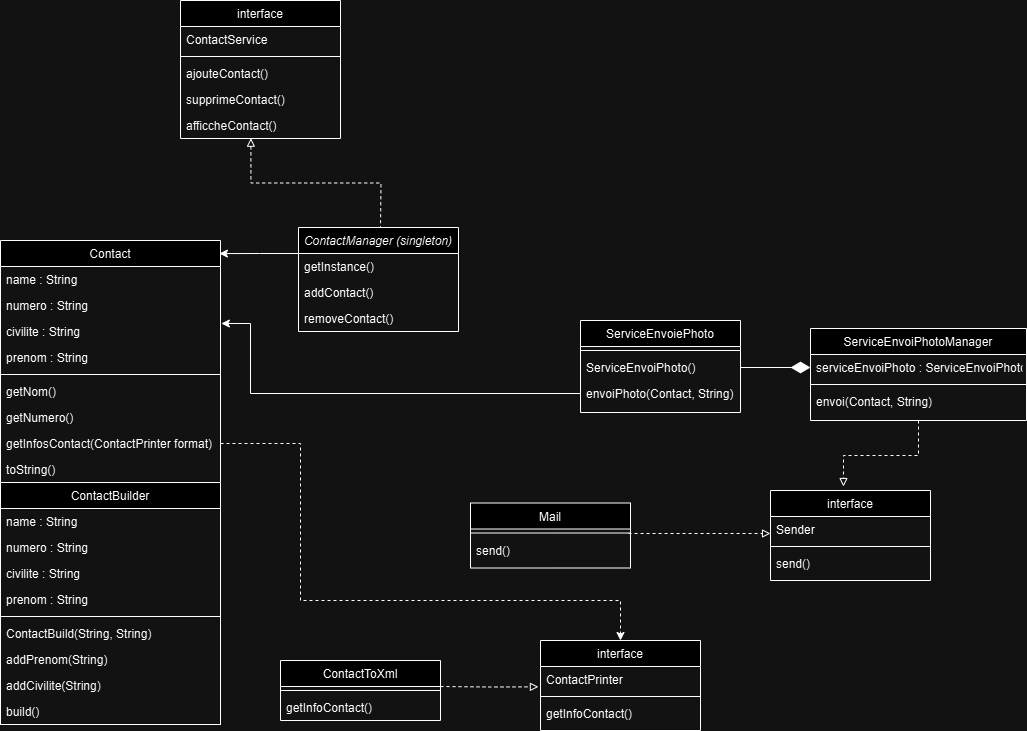

The diagram above was exported from draw.io. Its source (the exported page's mxGraphModel, read from the mxfile embedded in the PNG):
<mxGraphModel dx="1434" dy="746" grid="1" gridSize="10" guides="1" tooltips="1" connect="1" arrows="1" fold="1" page="1" pageScale="1" pageWidth="827" pageHeight="1169" math="0" shadow="0">
  <root>
    <mxCell id="WIyWlLk6GJQsqaUBKTNV-0" />
    <mxCell id="WIyWlLk6GJQsqaUBKTNV-1" parent="WIyWlLk6GJQsqaUBKTNV-0" />
    <mxCell id="zkfFHV4jXpPFQw0GAbJ--0" value="ContactManager (singleton)" style="swimlane;fontStyle=2;align=center;verticalAlign=top;childLayout=stackLayout;horizontal=1;startSize=26;horizontalStack=0;resizeParent=1;resizeLast=0;collapsible=1;marginBottom=0;rounded=0;shadow=0;strokeWidth=1;" parent="WIyWlLk6GJQsqaUBKTNV-1" vertex="1">
      <mxGeometry x="348" y="257" width="160" height="104" as="geometry">
        <mxRectangle x="230" y="140" width="160" height="26" as="alternateBounds" />
      </mxGeometry>
    </mxCell>
    <mxCell id="zkfFHV4jXpPFQw0GAbJ--1" value="getInstance()" style="text;align=left;verticalAlign=top;spacingLeft=4;spacingRight=4;overflow=hidden;rotatable=0;points=[[0,0.5],[1,0.5]];portConstraint=eastwest;" parent="zkfFHV4jXpPFQw0GAbJ--0" vertex="1">
      <mxGeometry y="26" width="160" height="26" as="geometry" />
    </mxCell>
    <mxCell id="zkfFHV4jXpPFQw0GAbJ--2" value="addContact()" style="text;align=left;verticalAlign=top;spacingLeft=4;spacingRight=4;overflow=hidden;rotatable=0;points=[[0,0.5],[1,0.5]];portConstraint=eastwest;rounded=0;shadow=0;html=0;" parent="zkfFHV4jXpPFQw0GAbJ--0" vertex="1">
      <mxGeometry y="52" width="160" height="26" as="geometry" />
    </mxCell>
    <mxCell id="zkfFHV4jXpPFQw0GAbJ--3" value="removeContact()" style="text;align=left;verticalAlign=top;spacingLeft=4;spacingRight=4;overflow=hidden;rotatable=0;points=[[0,0.5],[1,0.5]];portConstraint=eastwest;rounded=0;shadow=0;html=0;" parent="zkfFHV4jXpPFQw0GAbJ--0" vertex="1">
      <mxGeometry y="78" width="160" height="26" as="geometry" />
    </mxCell>
    <mxCell id="zkfFHV4jXpPFQw0GAbJ--6" value="Contact" style="swimlane;fontStyle=0;align=center;verticalAlign=top;childLayout=stackLayout;horizontal=1;startSize=26;horizontalStack=0;resizeParent=1;resizeLast=0;collapsible=1;marginBottom=0;rounded=0;shadow=0;strokeWidth=1;" parent="WIyWlLk6GJQsqaUBKTNV-1" vertex="1">
      <mxGeometry x="50" y="270" width="220" height="484" as="geometry">
        <mxRectangle x="130" y="380" width="160" height="26" as="alternateBounds" />
      </mxGeometry>
    </mxCell>
    <mxCell id="zkfFHV4jXpPFQw0GAbJ--7" value="name : String" style="text;align=left;verticalAlign=top;spacingLeft=4;spacingRight=4;overflow=hidden;rotatable=0;points=[[0,0.5],[1,0.5]];portConstraint=eastwest;" parent="zkfFHV4jXpPFQw0GAbJ--6" vertex="1">
      <mxGeometry y="26" width="220" height="26" as="geometry" />
    </mxCell>
    <mxCell id="zkfFHV4jXpPFQw0GAbJ--8" value="numero : String" style="text;align=left;verticalAlign=top;spacingLeft=4;spacingRight=4;overflow=hidden;rotatable=0;points=[[0,0.5],[1,0.5]];portConstraint=eastwest;rounded=0;shadow=0;html=0;" parent="zkfFHV4jXpPFQw0GAbJ--6" vertex="1">
      <mxGeometry y="52" width="220" height="26" as="geometry" />
    </mxCell>
    <mxCell id="InU5l8fbBcwFRF2uGvxk-0" value="civilite : String" style="text;align=left;verticalAlign=top;spacingLeft=4;spacingRight=4;overflow=hidden;rotatable=0;points=[[0,0.5],[1,0.5]];portConstraint=eastwest;rounded=0;shadow=0;html=0;" vertex="1" parent="zkfFHV4jXpPFQw0GAbJ--6">
      <mxGeometry y="78" width="220" height="26" as="geometry" />
    </mxCell>
    <mxCell id="InU5l8fbBcwFRF2uGvxk-1" value="prenom : String" style="text;align=left;verticalAlign=top;spacingLeft=4;spacingRight=4;overflow=hidden;rotatable=0;points=[[0,0.5],[1,0.5]];portConstraint=eastwest;rounded=0;shadow=0;html=0;" vertex="1" parent="zkfFHV4jXpPFQw0GAbJ--6">
      <mxGeometry y="104" width="220" height="26" as="geometry" />
    </mxCell>
    <mxCell id="zkfFHV4jXpPFQw0GAbJ--9" value="" style="line;html=1;strokeWidth=1;align=left;verticalAlign=middle;spacingTop=-1;spacingLeft=3;spacingRight=3;rotatable=0;labelPosition=right;points=[];portConstraint=eastwest;" parent="zkfFHV4jXpPFQw0GAbJ--6" vertex="1">
      <mxGeometry y="130" width="220" height="8" as="geometry" />
    </mxCell>
    <mxCell id="zkfFHV4jXpPFQw0GAbJ--10" value="getNom()" style="text;align=left;verticalAlign=top;spacingLeft=4;spacingRight=4;overflow=hidden;rotatable=0;points=[[0,0.5],[1,0.5]];portConstraint=eastwest;fontStyle=0" parent="zkfFHV4jXpPFQw0GAbJ--6" vertex="1">
      <mxGeometry y="138" width="220" height="26" as="geometry" />
    </mxCell>
    <mxCell id="zkfFHV4jXpPFQw0GAbJ--11" value="getNumero()" style="text;align=left;verticalAlign=top;spacingLeft=4;spacingRight=4;overflow=hidden;rotatable=0;points=[[0,0.5],[1,0.5]];portConstraint=eastwest;" parent="zkfFHV4jXpPFQw0GAbJ--6" vertex="1">
      <mxGeometry y="164" width="220" height="26" as="geometry" />
    </mxCell>
    <mxCell id="InU5l8fbBcwFRF2uGvxk-41" value="getInfosContact(ContactPrinter format)" style="text;align=left;verticalAlign=top;spacingLeft=4;spacingRight=4;overflow=hidden;rotatable=0;points=[[0,0.5],[1,0.5]];portConstraint=eastwest;" vertex="1" parent="zkfFHV4jXpPFQw0GAbJ--6">
      <mxGeometry y="190" width="220" height="26" as="geometry" />
    </mxCell>
    <mxCell id="InU5l8fbBcwFRF2uGvxk-42" value="toString()" style="text;align=left;verticalAlign=top;spacingLeft=4;spacingRight=4;overflow=hidden;rotatable=0;points=[[0,0.5],[1,0.5]];portConstraint=eastwest;" vertex="1" parent="zkfFHV4jXpPFQw0GAbJ--6">
      <mxGeometry y="216" width="220" height="26" as="geometry" />
    </mxCell>
    <mxCell id="InU5l8fbBcwFRF2uGvxk-47" value="ContactBuilder" style="swimlane;fontStyle=0;align=center;verticalAlign=top;childLayout=stackLayout;horizontal=1;startSize=26;horizontalStack=0;resizeParent=1;resizeLast=0;collapsible=1;marginBottom=0;rounded=0;shadow=0;strokeWidth=1;" vertex="1" parent="zkfFHV4jXpPFQw0GAbJ--6">
      <mxGeometry y="242" width="220" height="242" as="geometry">
        <mxRectangle x="130" y="380" width="160" height="26" as="alternateBounds" />
      </mxGeometry>
    </mxCell>
    <mxCell id="InU5l8fbBcwFRF2uGvxk-48" value="name : String" style="text;align=left;verticalAlign=top;spacingLeft=4;spacingRight=4;overflow=hidden;rotatable=0;points=[[0,0.5],[1,0.5]];portConstraint=eastwest;" vertex="1" parent="InU5l8fbBcwFRF2uGvxk-47">
      <mxGeometry y="26" width="220" height="26" as="geometry" />
    </mxCell>
    <mxCell id="InU5l8fbBcwFRF2uGvxk-49" value="numero : String" style="text;align=left;verticalAlign=top;spacingLeft=4;spacingRight=4;overflow=hidden;rotatable=0;points=[[0,0.5],[1,0.5]];portConstraint=eastwest;rounded=0;shadow=0;html=0;" vertex="1" parent="InU5l8fbBcwFRF2uGvxk-47">
      <mxGeometry y="52" width="220" height="26" as="geometry" />
    </mxCell>
    <mxCell id="InU5l8fbBcwFRF2uGvxk-50" value="civilite : String" style="text;align=left;verticalAlign=top;spacingLeft=4;spacingRight=4;overflow=hidden;rotatable=0;points=[[0,0.5],[1,0.5]];portConstraint=eastwest;rounded=0;shadow=0;html=0;" vertex="1" parent="InU5l8fbBcwFRF2uGvxk-47">
      <mxGeometry y="78" width="220" height="26" as="geometry" />
    </mxCell>
    <mxCell id="InU5l8fbBcwFRF2uGvxk-51" value="prenom : String" style="text;align=left;verticalAlign=top;spacingLeft=4;spacingRight=4;overflow=hidden;rotatable=0;points=[[0,0.5],[1,0.5]];portConstraint=eastwest;rounded=0;shadow=0;html=0;" vertex="1" parent="InU5l8fbBcwFRF2uGvxk-47">
      <mxGeometry y="104" width="220" height="26" as="geometry" />
    </mxCell>
    <mxCell id="InU5l8fbBcwFRF2uGvxk-52" value="" style="line;html=1;strokeWidth=1;align=left;verticalAlign=middle;spacingTop=-1;spacingLeft=3;spacingRight=3;rotatable=0;labelPosition=right;points=[];portConstraint=eastwest;" vertex="1" parent="InU5l8fbBcwFRF2uGvxk-47">
      <mxGeometry y="130" width="220" height="8" as="geometry" />
    </mxCell>
    <mxCell id="InU5l8fbBcwFRF2uGvxk-53" value="ContactBuild(String, String)" style="text;align=left;verticalAlign=top;spacingLeft=4;spacingRight=4;overflow=hidden;rotatable=0;points=[[0,0.5],[1,0.5]];portConstraint=eastwest;fontStyle=0" vertex="1" parent="InU5l8fbBcwFRF2uGvxk-47">
      <mxGeometry y="138" width="220" height="26" as="geometry" />
    </mxCell>
    <mxCell id="InU5l8fbBcwFRF2uGvxk-54" value="addPrenom(String)" style="text;align=left;verticalAlign=top;spacingLeft=4;spacingRight=4;overflow=hidden;rotatable=0;points=[[0,0.5],[1,0.5]];portConstraint=eastwest;" vertex="1" parent="InU5l8fbBcwFRF2uGvxk-47">
      <mxGeometry y="164" width="220" height="26" as="geometry" />
    </mxCell>
    <mxCell id="InU5l8fbBcwFRF2uGvxk-55" value="addCivilite(String)" style="text;align=left;verticalAlign=top;spacingLeft=4;spacingRight=4;overflow=hidden;rotatable=0;points=[[0,0.5],[1,0.5]];portConstraint=eastwest;" vertex="1" parent="InU5l8fbBcwFRF2uGvxk-47">
      <mxGeometry y="190" width="220" height="26" as="geometry" />
    </mxCell>
    <mxCell id="InU5l8fbBcwFRF2uGvxk-56" value="build()" style="text;align=left;verticalAlign=top;spacingLeft=4;spacingRight=4;overflow=hidden;rotatable=0;points=[[0,0.5],[1,0.5]];portConstraint=eastwest;" vertex="1" parent="InU5l8fbBcwFRF2uGvxk-47">
      <mxGeometry y="216" width="220" height="26" as="geometry" />
    </mxCell>
    <mxCell id="zkfFHV4jXpPFQw0GAbJ--17" value="interface" style="swimlane;fontStyle=0;align=center;verticalAlign=top;childLayout=stackLayout;horizontal=1;startSize=26;horizontalStack=0;resizeParent=1;resizeLast=0;collapsible=1;marginBottom=0;rounded=0;shadow=0;strokeWidth=1;" parent="WIyWlLk6GJQsqaUBKTNV-1" vertex="1">
      <mxGeometry x="590" y="670" width="160" height="90" as="geometry">
        <mxRectangle x="550" y="140" width="160" height="26" as="alternateBounds" />
      </mxGeometry>
    </mxCell>
    <mxCell id="zkfFHV4jXpPFQw0GAbJ--18" value="ContactPrinter" style="text;align=left;verticalAlign=top;spacingLeft=4;spacingRight=4;overflow=hidden;rotatable=0;points=[[0,0.5],[1,0.5]];portConstraint=eastwest;" parent="zkfFHV4jXpPFQw0GAbJ--17" vertex="1">
      <mxGeometry y="26" width="160" height="26" as="geometry" />
    </mxCell>
    <mxCell id="zkfFHV4jXpPFQw0GAbJ--23" value="" style="line;html=1;strokeWidth=1;align=left;verticalAlign=middle;spacingTop=-1;spacingLeft=3;spacingRight=3;rotatable=0;labelPosition=right;points=[];portConstraint=eastwest;" parent="zkfFHV4jXpPFQw0GAbJ--17" vertex="1">
      <mxGeometry y="52" width="160" height="8" as="geometry" />
    </mxCell>
    <mxCell id="zkfFHV4jXpPFQw0GAbJ--24" value="getInfoContact()" style="text;align=left;verticalAlign=top;spacingLeft=4;spacingRight=4;overflow=hidden;rotatable=0;points=[[0,0.5],[1,0.5]];portConstraint=eastwest;" parent="zkfFHV4jXpPFQw0GAbJ--17" vertex="1">
      <mxGeometry y="60" width="160" height="26" as="geometry" />
    </mxCell>
    <mxCell id="InU5l8fbBcwFRF2uGvxk-3" value="ContactToXml" style="swimlane;fontStyle=0;align=center;verticalAlign=top;childLayout=stackLayout;horizontal=1;startSize=26;horizontalStack=0;resizeParent=1;resizeLast=0;collapsible=1;marginBottom=0;rounded=0;shadow=0;strokeWidth=1;" vertex="1" parent="WIyWlLk6GJQsqaUBKTNV-1">
      <mxGeometry x="330" y="690" width="160" height="60" as="geometry">
        <mxRectangle x="130" y="380" width="160" height="26" as="alternateBounds" />
      </mxGeometry>
    </mxCell>
    <mxCell id="InU5l8fbBcwFRF2uGvxk-78" style="edgeStyle=orthogonalEdgeStyle;rounded=0;orthogonalLoop=1;jettySize=auto;html=1;exitX=0.5;exitY=1;exitDx=0;exitDy=0;entryX=-0.013;entryY=0.782;entryDx=0;entryDy=0;entryPerimeter=0;dashed=1;endArrow=block;endFill=0;" edge="1" parent="InU5l8fbBcwFRF2uGvxk-3" target="zkfFHV4jXpPFQw0GAbJ--18">
      <mxGeometry relative="1" as="geometry">
        <mxPoint x="160" y="26" as="sourcePoint" />
        <mxPoint x="75" y="100" as="targetPoint" />
      </mxGeometry>
    </mxCell>
    <mxCell id="InU5l8fbBcwFRF2uGvxk-8" value="" style="line;html=1;strokeWidth=1;align=left;verticalAlign=middle;spacingTop=-1;spacingLeft=3;spacingRight=3;rotatable=0;labelPosition=right;points=[];portConstraint=eastwest;" vertex="1" parent="InU5l8fbBcwFRF2uGvxk-3">
      <mxGeometry y="26" width="160" height="8" as="geometry" />
    </mxCell>
    <mxCell id="InU5l8fbBcwFRF2uGvxk-4" value="getInfoContact()" style="text;align=left;verticalAlign=top;spacingLeft=4;spacingRight=4;overflow=hidden;rotatable=0;points=[[0,0.5],[1,0.5]];portConstraint=eastwest;" vertex="1" parent="InU5l8fbBcwFRF2uGvxk-3">
      <mxGeometry y="34" width="160" height="26" as="geometry" />
    </mxCell>
    <mxCell id="InU5l8fbBcwFRF2uGvxk-11" value="interface" style="swimlane;fontStyle=0;align=center;verticalAlign=top;childLayout=stackLayout;horizontal=1;startSize=26;horizontalStack=0;resizeParent=1;resizeLast=0;collapsible=1;marginBottom=0;rounded=0;shadow=0;strokeWidth=1;" vertex="1" parent="WIyWlLk6GJQsqaUBKTNV-1">
      <mxGeometry x="820" y="520" width="160" height="90" as="geometry">
        <mxRectangle x="550" y="140" width="160" height="26" as="alternateBounds" />
      </mxGeometry>
    </mxCell>
    <mxCell id="InU5l8fbBcwFRF2uGvxk-12" value="Sender" style="text;align=left;verticalAlign=top;spacingLeft=4;spacingRight=4;overflow=hidden;rotatable=0;points=[[0,0.5],[1,0.5]];portConstraint=eastwest;" vertex="1" parent="InU5l8fbBcwFRF2uGvxk-11">
      <mxGeometry y="26" width="160" height="26" as="geometry" />
    </mxCell>
    <mxCell id="InU5l8fbBcwFRF2uGvxk-13" value="" style="line;html=1;strokeWidth=1;align=left;verticalAlign=middle;spacingTop=-1;spacingLeft=3;spacingRight=3;rotatable=0;labelPosition=right;points=[];portConstraint=eastwest;" vertex="1" parent="InU5l8fbBcwFRF2uGvxk-11">
      <mxGeometry y="52" width="160" height="8" as="geometry" />
    </mxCell>
    <mxCell id="InU5l8fbBcwFRF2uGvxk-14" value="send()" style="text;align=left;verticalAlign=top;spacingLeft=4;spacingRight=4;overflow=hidden;rotatable=0;points=[[0,0.5],[1,0.5]];portConstraint=eastwest;" vertex="1" parent="InU5l8fbBcwFRF2uGvxk-11">
      <mxGeometry y="60" width="160" height="26" as="geometry" />
    </mxCell>
    <mxCell id="InU5l8fbBcwFRF2uGvxk-15" value="Mail" style="swimlane;fontStyle=0;align=center;verticalAlign=top;childLayout=stackLayout;horizontal=1;startSize=26;horizontalStack=0;resizeParent=1;resizeLast=0;collapsible=1;marginBottom=0;rounded=0;shadow=0;strokeWidth=1;" vertex="1" parent="WIyWlLk6GJQsqaUBKTNV-1">
      <mxGeometry x="520" y="532.5" width="160" height="65" as="geometry">
        <mxRectangle x="340" y="380" width="170" height="26" as="alternateBounds" />
      </mxGeometry>
    </mxCell>
    <mxCell id="InU5l8fbBcwFRF2uGvxk-17" value="" style="line;html=1;strokeWidth=1;align=left;verticalAlign=middle;spacingTop=-1;spacingLeft=3;spacingRight=3;rotatable=0;labelPosition=right;points=[];portConstraint=eastwest;" vertex="1" parent="InU5l8fbBcwFRF2uGvxk-15">
      <mxGeometry y="26" width="160" height="8" as="geometry" />
    </mxCell>
    <mxCell id="InU5l8fbBcwFRF2uGvxk-23" value="send()" style="text;align=left;verticalAlign=top;spacingLeft=4;spacingRight=4;overflow=hidden;rotatable=0;points=[[0,0.5],[1,0.5]];portConstraint=eastwest;" vertex="1" parent="InU5l8fbBcwFRF2uGvxk-15">
      <mxGeometry y="34" width="160" height="26" as="geometry" />
    </mxCell>
    <mxCell id="InU5l8fbBcwFRF2uGvxk-27" value="interface" style="swimlane;fontStyle=0;align=center;verticalAlign=top;childLayout=stackLayout;horizontal=1;startSize=26;horizontalStack=0;resizeParent=1;resizeLast=0;collapsible=1;marginBottom=0;rounded=0;shadow=0;strokeWidth=1;" vertex="1" parent="WIyWlLk6GJQsqaUBKTNV-1">
      <mxGeometry x="230" y="30" width="160" height="138" as="geometry">
        <mxRectangle x="550" y="140" width="160" height="26" as="alternateBounds" />
      </mxGeometry>
    </mxCell>
    <mxCell id="InU5l8fbBcwFRF2uGvxk-28" value="ContactService" style="text;align=left;verticalAlign=top;spacingLeft=4;spacingRight=4;overflow=hidden;rotatable=0;points=[[0,0.5],[1,0.5]];portConstraint=eastwest;" vertex="1" parent="InU5l8fbBcwFRF2uGvxk-27">
      <mxGeometry y="26" width="160" height="26" as="geometry" />
    </mxCell>
    <mxCell id="InU5l8fbBcwFRF2uGvxk-29" value="" style="line;html=1;strokeWidth=1;align=left;verticalAlign=middle;spacingTop=-1;spacingLeft=3;spacingRight=3;rotatable=0;labelPosition=right;points=[];portConstraint=eastwest;" vertex="1" parent="InU5l8fbBcwFRF2uGvxk-27">
      <mxGeometry y="52" width="160" height="8" as="geometry" />
    </mxCell>
    <mxCell id="InU5l8fbBcwFRF2uGvxk-30" value="ajouteContact()" style="text;align=left;verticalAlign=top;spacingLeft=4;spacingRight=4;overflow=hidden;rotatable=0;points=[[0,0.5],[1,0.5]];portConstraint=eastwest;" vertex="1" parent="InU5l8fbBcwFRF2uGvxk-27">
      <mxGeometry y="60" width="160" height="26" as="geometry" />
    </mxCell>
    <mxCell id="InU5l8fbBcwFRF2uGvxk-31" value="supprimeContact()" style="text;align=left;verticalAlign=top;spacingLeft=4;spacingRight=4;overflow=hidden;rotatable=0;points=[[0,0.5],[1,0.5]];portConstraint=eastwest;" vertex="1" parent="InU5l8fbBcwFRF2uGvxk-27">
      <mxGeometry y="86" width="160" height="26" as="geometry" />
    </mxCell>
    <mxCell id="InU5l8fbBcwFRF2uGvxk-32" value="afficcheContact()" style="text;align=left;verticalAlign=top;spacingLeft=4;spacingRight=4;overflow=hidden;rotatable=0;points=[[0,0.5],[1,0.5]];portConstraint=eastwest;" vertex="1" parent="InU5l8fbBcwFRF2uGvxk-27">
      <mxGeometry y="112" width="160" height="26" as="geometry" />
    </mxCell>
    <mxCell id="InU5l8fbBcwFRF2uGvxk-33" value="ServiceEnvoiePhoto" style="swimlane;fontStyle=0;align=center;verticalAlign=top;childLayout=stackLayout;horizontal=1;startSize=26;horizontalStack=0;resizeParent=1;resizeLast=0;collapsible=1;marginBottom=0;rounded=0;shadow=0;strokeWidth=1;" vertex="1" parent="WIyWlLk6GJQsqaUBKTNV-1">
      <mxGeometry x="630" y="350" width="160" height="92" as="geometry">
        <mxRectangle x="550" y="140" width="160" height="26" as="alternateBounds" />
      </mxGeometry>
    </mxCell>
    <mxCell id="InU5l8fbBcwFRF2uGvxk-35" value="" style="line;html=1;strokeWidth=1;align=left;verticalAlign=middle;spacingTop=-1;spacingLeft=3;spacingRight=3;rotatable=0;labelPosition=right;points=[];portConstraint=eastwest;" vertex="1" parent="InU5l8fbBcwFRF2uGvxk-33">
      <mxGeometry y="26" width="160" height="8" as="geometry" />
    </mxCell>
    <mxCell id="InU5l8fbBcwFRF2uGvxk-36" value="ServiceEnvoiPhoto()" style="text;align=left;verticalAlign=top;spacingLeft=4;spacingRight=4;overflow=hidden;rotatable=0;points=[[0,0.5],[1,0.5]];portConstraint=eastwest;" vertex="1" parent="InU5l8fbBcwFRF2uGvxk-33">
      <mxGeometry y="34" width="160" height="26" as="geometry" />
    </mxCell>
    <mxCell id="InU5l8fbBcwFRF2uGvxk-39" value="envoiPhoto(Contact, String)" style="text;align=left;verticalAlign=top;spacingLeft=4;spacingRight=4;overflow=hidden;rotatable=0;points=[[0,0.5],[1,0.5]];portConstraint=eastwest;" vertex="1" parent="InU5l8fbBcwFRF2uGvxk-33">
      <mxGeometry y="60" width="160" height="26" as="geometry" />
    </mxCell>
    <mxCell id="InU5l8fbBcwFRF2uGvxk-65" style="edgeStyle=orthogonalEdgeStyle;rounded=0;orthogonalLoop=1;jettySize=auto;html=1;exitX=0;exitY=0.25;exitDx=0;exitDy=0;entryX=0.995;entryY=0.027;entryDx=0;entryDy=0;entryPerimeter=0;" edge="1" parent="WIyWlLk6GJQsqaUBKTNV-1" source="zkfFHV4jXpPFQw0GAbJ--0" target="zkfFHV4jXpPFQw0GAbJ--6">
      <mxGeometry relative="1" as="geometry" />
    </mxCell>
    <mxCell id="InU5l8fbBcwFRF2uGvxk-66" value="ServiceEnvoiPhotoManager" style="swimlane;fontStyle=0;align=center;verticalAlign=top;childLayout=stackLayout;horizontal=1;startSize=26;horizontalStack=0;resizeParent=1;resizeLast=0;collapsible=1;marginBottom=0;rounded=0;shadow=0;strokeWidth=1;" vertex="1" parent="WIyWlLk6GJQsqaUBKTNV-1">
      <mxGeometry x="860" y="358" width="216" height="92" as="geometry">
        <mxRectangle x="550" y="140" width="160" height="26" as="alternateBounds" />
      </mxGeometry>
    </mxCell>
    <mxCell id="InU5l8fbBcwFRF2uGvxk-68" value="serviceEnvoiPhoto : ServiceEnvoiPhoto" style="text;align=left;verticalAlign=top;spacingLeft=4;spacingRight=4;overflow=hidden;rotatable=0;points=[[0,0.5],[1,0.5]];portConstraint=eastwest;" vertex="1" parent="InU5l8fbBcwFRF2uGvxk-66">
      <mxGeometry y="26" width="216" height="26" as="geometry" />
    </mxCell>
    <mxCell id="InU5l8fbBcwFRF2uGvxk-67" value="" style="line;html=1;strokeWidth=1;align=left;verticalAlign=middle;spacingTop=-1;spacingLeft=3;spacingRight=3;rotatable=0;labelPosition=right;points=[];portConstraint=eastwest;" vertex="1" parent="InU5l8fbBcwFRF2uGvxk-66">
      <mxGeometry y="52" width="216" height="8" as="geometry" />
    </mxCell>
    <mxCell id="InU5l8fbBcwFRF2uGvxk-69" value="envoi(Contact, String)" style="text;align=left;verticalAlign=top;spacingLeft=4;spacingRight=4;overflow=hidden;rotatable=0;points=[[0,0.5],[1,0.5]];portConstraint=eastwest;" vertex="1" parent="InU5l8fbBcwFRF2uGvxk-66">
      <mxGeometry y="60" width="216" height="26" as="geometry" />
    </mxCell>
    <mxCell id="InU5l8fbBcwFRF2uGvxk-71" style="edgeStyle=orthogonalEdgeStyle;rounded=0;orthogonalLoop=1;jettySize=auto;html=1;exitX=0;exitY=0.5;exitDx=0;exitDy=0;endArrow=none;endFill=0;endSize=6;startArrow=diamondThin;startFill=1;startSize=17;" edge="1" parent="WIyWlLk6GJQsqaUBKTNV-1" source="InU5l8fbBcwFRF2uGvxk-68" target="InU5l8fbBcwFRF2uGvxk-36">
      <mxGeometry relative="1" as="geometry" />
    </mxCell>
    <mxCell id="InU5l8fbBcwFRF2uGvxk-72" style="edgeStyle=orthogonalEdgeStyle;rounded=0;orthogonalLoop=1;jettySize=auto;html=1;entryX=1.004;entryY=0.192;entryDx=0;entryDy=0;entryPerimeter=0;" edge="1" parent="WIyWlLk6GJQsqaUBKTNV-1" source="InU5l8fbBcwFRF2uGvxk-39" target="InU5l8fbBcwFRF2uGvxk-0">
      <mxGeometry relative="1" as="geometry">
        <Array as="points">
          <mxPoint x="300" y="353" />
        </Array>
      </mxGeometry>
    </mxCell>
    <mxCell id="InU5l8fbBcwFRF2uGvxk-73" style="edgeStyle=orthogonalEdgeStyle;rounded=0;orthogonalLoop=1;jettySize=auto;html=1;exitX=0.5;exitY=1;exitDx=0;exitDy=0;entryX=0.456;entryY=-0.044;entryDx=0;entryDy=0;entryPerimeter=0;dashed=1;endArrow=block;endFill=0;" edge="1" parent="WIyWlLk6GJQsqaUBKTNV-1" source="InU5l8fbBcwFRF2uGvxk-66" target="InU5l8fbBcwFRF2uGvxk-11">
      <mxGeometry relative="1" as="geometry" />
    </mxCell>
    <mxCell id="InU5l8fbBcwFRF2uGvxk-76" style="edgeStyle=orthogonalEdgeStyle;rounded=0;orthogonalLoop=1;jettySize=auto;html=1;exitX=0.988;exitY=0.563;exitDx=0;exitDy=0;dashed=1;endArrow=block;endFill=0;exitPerimeter=0;" edge="1" parent="WIyWlLk6GJQsqaUBKTNV-1" source="InU5l8fbBcwFRF2uGvxk-17">
      <mxGeometry relative="1" as="geometry">
        <mxPoint x="988" y="452" as="sourcePoint" />
        <mxPoint x="820" y="563" as="targetPoint" />
      </mxGeometry>
    </mxCell>
    <mxCell id="InU5l8fbBcwFRF2uGvxk-77" style="edgeStyle=orthogonalEdgeStyle;rounded=0;orthogonalLoop=1;jettySize=auto;html=1;exitX=0.44;exitY=0.989;exitDx=0;exitDy=0;entryX=0.456;entryY=-0.044;entryDx=0;entryDy=0;entryPerimeter=0;dashed=1;endArrow=none;endFill=0;exitPerimeter=0;startArrow=block;startFill=0;" edge="1" parent="WIyWlLk6GJQsqaUBKTNV-1" source="InU5l8fbBcwFRF2uGvxk-32">
      <mxGeometry relative="1" as="geometry">
        <mxPoint x="515" y="183" as="sourcePoint" />
        <mxPoint x="430" y="257" as="targetPoint" />
      </mxGeometry>
    </mxCell>
    <mxCell id="InU5l8fbBcwFRF2uGvxk-79" style="edgeStyle=orthogonalEdgeStyle;rounded=0;orthogonalLoop=1;jettySize=auto;html=1;exitX=1;exitY=0.5;exitDx=0;exitDy=0;entryX=0.5;entryY=0;entryDx=0;entryDy=0;dashed=1;endArrow=classic;endFill=1;" edge="1" parent="WIyWlLk6GJQsqaUBKTNV-1" source="InU5l8fbBcwFRF2uGvxk-41" target="zkfFHV4jXpPFQw0GAbJ--17">
      <mxGeometry relative="1" as="geometry">
        <mxPoint x="425" y="511" as="sourcePoint" />
        <mxPoint x="340" y="585" as="targetPoint" />
        <Array as="points">
          <mxPoint x="350" y="473" />
          <mxPoint x="350" y="630" />
          <mxPoint x="670" y="630" />
        </Array>
      </mxGeometry>
    </mxCell>
  </root>
</mxGraphModel>